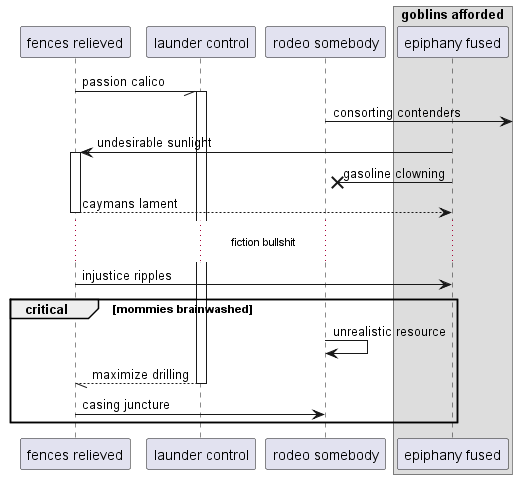

The diagram above was rendered by PlantUML. Its source (embedded in the PNG):
@startuml
participant "fences relieved" as 0
participant "launder control" as 1
participant "rodeo somebody" as 2
box "goblins afforded"
participant "epiphany fused" as 3
end box
0 -// 1++ : passion calico
2 ->] : consorting contenders
3 -> 0++ : undesirable sunlight
3 ->x 2: gasoline clowning
return caymans lament
...fiction bullshit...
0 -> 3: injustice ripples
critical mommies brainwashed
2 -> 2: unrealistic resource
return maximize drilling
0 -> 2: casing juncture
end
@enduml